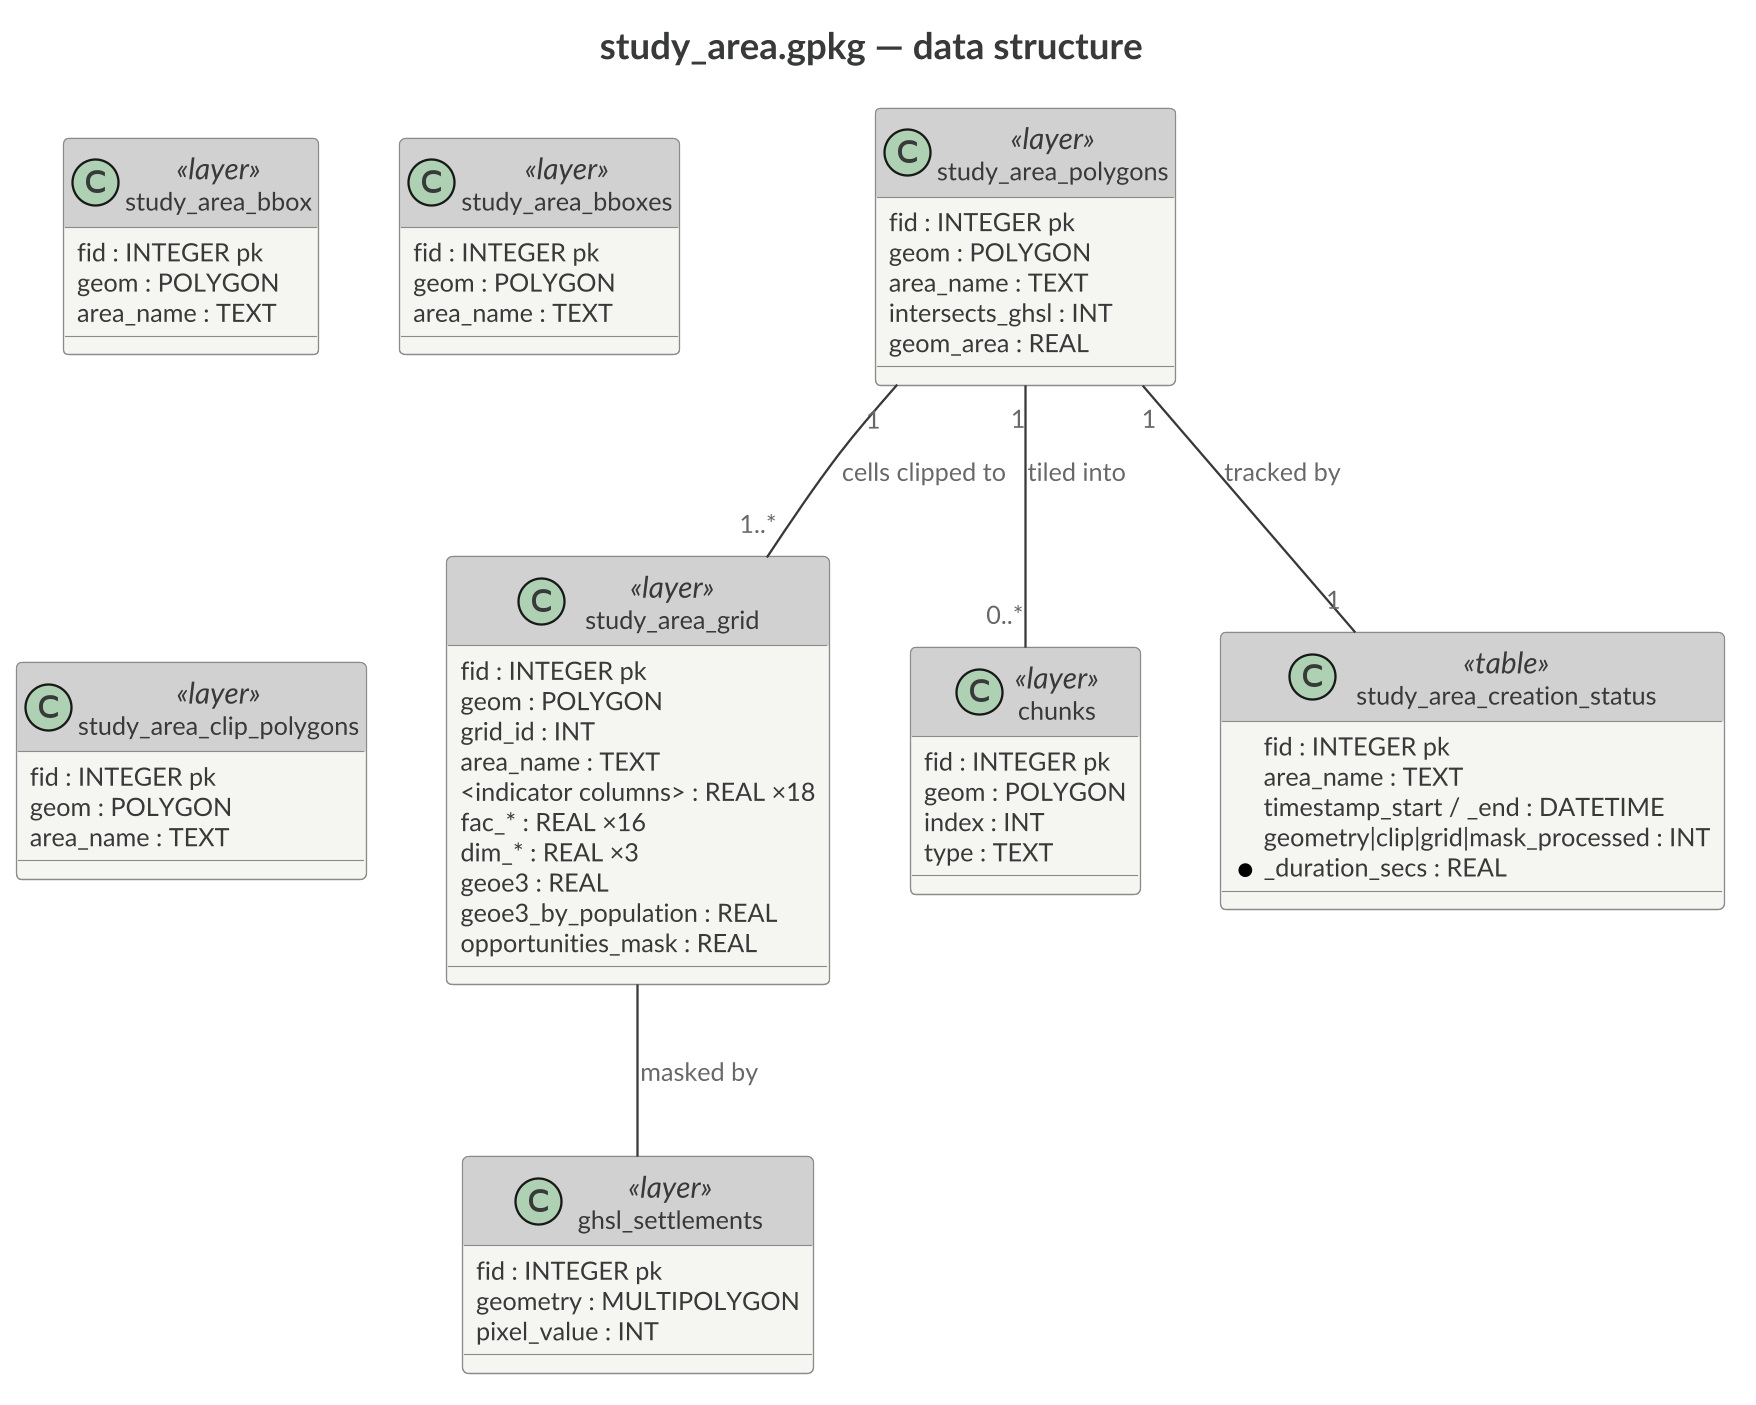

The diagram above was rendered by PlantUML. Its source (embedded in the PNG):
@startuml
skinparamlocked dpi 220
!include kartoza.iuml
top to bottom direction
title study_area.gpkg — data structure
class study_area_bbox <<layer>> {
  fid : INTEGER pk
  geom : POLYGON
  area_name : TEXT
}
class study_area_bboxes <<layer>> {
  fid : INTEGER pk
  geom : POLYGON
  area_name : TEXT
}
class study_area_polygons <<layer>> {
  fid : INTEGER pk
  geom : POLYGON
  area_name : TEXT
  intersects_ghsl : INT
  geom_area : REAL
}
class study_area_clip_polygons <<layer>> {
  fid : INTEGER pk
  geom : POLYGON
  area_name : TEXT
}
class study_area_grid <<layer>> {
  fid : INTEGER pk
  geom : POLYGON
  grid_id : INT
  area_name : TEXT
  <indicator columns> : REAL ×18
  fac_* : REAL ×16
  dim_* : REAL ×3
  geoe3 : REAL
  geoe3_by_population : REAL
  opportunities_mask : REAL
}
class chunks <<layer>> {
  fid : INTEGER pk
  geom : POLYGON
  index : INT
  type : TEXT
}
class ghsl_settlements <<layer>> {
  fid : INTEGER pk
  geometry : MULTIPOLYGON
  pixel_value : INT
}
class study_area_creation_status <<table>> {
  fid : INTEGER pk
  area_name : TEXT
  timestamp_start / _end : DATETIME
  geometry|clip|grid|mask_processed : INT
  *_duration_secs : REAL
}
study_area_polygons "1" -- "1..*" study_area_grid : cells clipped to
study_area_polygons "1" -- "0..*" chunks : tiled into
study_area_polygons "1" -- "1" study_area_creation_status : tracked by
study_area_grid -- ghsl_settlements : masked by
@enduml